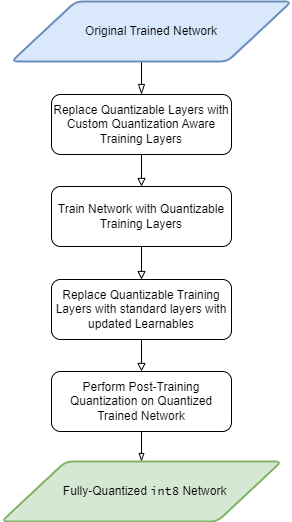

The diagram above was exported from draw.io. Its source (the exported page's mxGraphModel, read from the mxfile embedded in the PNG):
<mxGraphModel dx="1434" dy="859" grid="1" gridSize="10" guides="1" tooltips="1" connect="1" arrows="1" fold="1" page="1" pageScale="1" pageWidth="850" pageHeight="1100" math="0" shadow="0">
  <root>
    <mxCell id="0" />
    <mxCell id="1" parent="0" />
    <mxCell id="4QDcm_jTlfW1q9SEzP7N-12" value="" style="rounded=0;html=1;jettySize=auto;orthogonalLoop=1;fontSize=11;endArrow=blockThin;endFill=0;endSize=8;strokeWidth=1;shadow=0;labelBackgroundColor=none;edgeStyle=orthogonalEdgeStyle;entryX=0.5;entryY=0;entryDx=0;entryDy=0;exitX=0.439;exitY=0.983;exitDx=0;exitDy=0;exitPerimeter=0;" edge="1" parent="1" source="4QDcm_jTlfW1q9SEzP7N-29" target="4QDcm_jTlfW1q9SEzP7N-17">
      <mxGeometry relative="1" as="geometry">
        <mxPoint x="270" y="640" as="sourcePoint" />
        <mxPoint x="240" y="670" as="targetPoint" />
      </mxGeometry>
    </mxCell>
    <mxCell id="4QDcm_jTlfW1q9SEzP7N-24" value="" style="edgeStyle=orthogonalEdgeStyle;rounded=0;orthogonalLoop=1;jettySize=auto;html=1;endArrow=block;endFill=0;" edge="1" parent="1" source="4QDcm_jTlfW1q9SEzP7N-17" target="4QDcm_jTlfW1q9SEzP7N-23">
      <mxGeometry relative="1" as="geometry" />
    </mxCell>
    <mxCell id="4QDcm_jTlfW1q9SEzP7N-17" value="Replace Quantizable Layers with Custom Quantization Aware Training Layers" style="rounded=1;whiteSpace=wrap;html=1;fontSize=12;glass=0;strokeWidth=1;shadow=0;" vertex="1" parent="1">
      <mxGeometry x="180" y="673" width="180" height="60" as="geometry" />
    </mxCell>
    <mxCell id="4QDcm_jTlfW1q9SEzP7N-26" value="" style="edgeStyle=orthogonalEdgeStyle;rounded=0;orthogonalLoop=1;jettySize=auto;html=1;endArrow=block;endFill=0;" edge="1" parent="1" source="4QDcm_jTlfW1q9SEzP7N-23" target="4QDcm_jTlfW1q9SEzP7N-25">
      <mxGeometry relative="1" as="geometry" />
    </mxCell>
    <mxCell id="4QDcm_jTlfW1q9SEzP7N-23" value="Train Network with Quantizable Training Layers" style="rounded=1;whiteSpace=wrap;html=1;fontSize=12;glass=0;strokeWidth=1;shadow=0;" vertex="1" parent="1">
      <mxGeometry x="180" y="765" width="180" height="60" as="geometry" />
    </mxCell>
    <mxCell id="4QDcm_jTlfW1q9SEzP7N-28" value="" style="edgeStyle=orthogonalEdgeStyle;rounded=0;orthogonalLoop=1;jettySize=auto;html=1;endArrow=block;endFill=0;" edge="1" parent="1" source="4QDcm_jTlfW1q9SEzP7N-25" target="4QDcm_jTlfW1q9SEzP7N-27">
      <mxGeometry relative="1" as="geometry" />
    </mxCell>
    <mxCell id="4QDcm_jTlfW1q9SEzP7N-25" value="Replace Quantizable Training Layers with standard layers with updated Learnables" style="rounded=1;whiteSpace=wrap;html=1;fontSize=12;glass=0;strokeWidth=1;shadow=0;" vertex="1" parent="1">
      <mxGeometry x="180" y="858" width="180" height="60" as="geometry" />
    </mxCell>
    <mxCell id="4QDcm_jTlfW1q9SEzP7N-31" style="edgeStyle=orthogonalEdgeStyle;rounded=0;orthogonalLoop=1;jettySize=auto;html=1;exitX=0.5;exitY=1;exitDx=0;exitDy=0;endArrow=blockThin;endFill=0;" edge="1" parent="1" source="4QDcm_jTlfW1q9SEzP7N-27" target="4QDcm_jTlfW1q9SEzP7N-30">
      <mxGeometry relative="1" as="geometry" />
    </mxCell>
    <mxCell id="4QDcm_jTlfW1q9SEzP7N-27" value="Perform Post-Training Quantization on Quantized Trained Network" style="rounded=1;whiteSpace=wrap;html=1;fontSize=12;glass=0;strokeWidth=1;shadow=0;" vertex="1" parent="1">
      <mxGeometry x="180" y="950" width="180" height="60" as="geometry" />
    </mxCell>
    <mxCell id="4QDcm_jTlfW1q9SEzP7N-29" value="Original Trained Network" style="shape=parallelogram;html=1;strokeWidth=2;perimeter=parallelogramPerimeter;whiteSpace=wrap;rounded=1;arcSize=12;size=0.23;fillColor=#dae8fc;strokeColor=#6c8ebf;" vertex="1" parent="1">
      <mxGeometry x="140" y="580" width="280" height="60" as="geometry" />
    </mxCell>
    <mxCell id="4QDcm_jTlfW1q9SEzP7N-30" value="&lt;font face=&quot;Lucida Console&quot;&gt;&amp;nbsp;&lt;/font&gt;Fully-Quantized &lt;font face=&quot;Lucida Console&quot;&gt;int8&lt;/font&gt; Network" style="shape=parallelogram;html=1;strokeWidth=2;perimeter=parallelogramPerimeter;whiteSpace=wrap;rounded=1;arcSize=12;size=0.23;fillColor=#d5e8d4;strokeColor=#82b366;" vertex="1" parent="1">
      <mxGeometry x="130" y="1040" width="280" height="60" as="geometry" />
    </mxCell>
  </root>
</mxGraphModel>